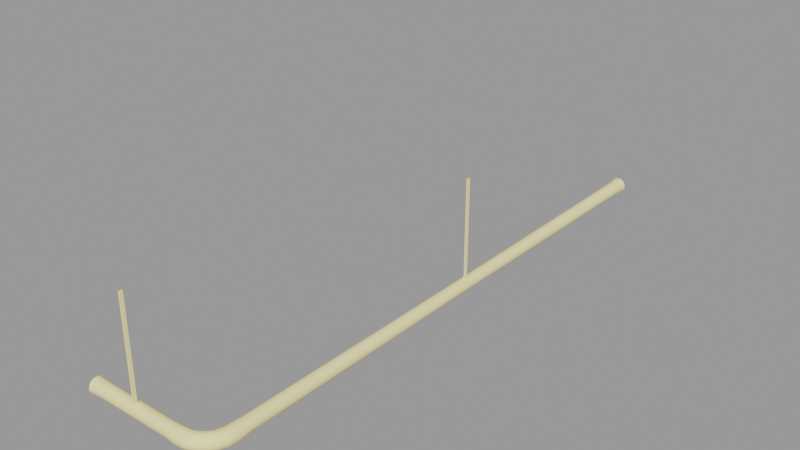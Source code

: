 # Source: ceiling_pipe02_thin.blend  (saved by Blender 2.92.15; exported with 4.5.12 LTS)
import bpy
from mathutils import Matrix  # noqa: F401  (used for matrix-valued properties, if any)

bpy.ops.wm.read_factory_settings(use_empty=True)
scene = bpy.context.scene
scene.name = 'ceiling_pipe02_thin.qc'

# ---- collections
col_ceiling_pipe02_thin = bpy.data.collections.new('ceiling_pipe02_thin'); scene.collection.children.link(col_ceiling_pipe02_thin)

# ---- materials (node trees are filled in below, after node groups)
mat_ceiling_pipe01 = bpy.data.materials.new('ceiling_pipe01')
mat_ceiling_pipe01.use_transparent_shadow = False
mat_ceiling_pipe01.diffuse_color = (0.9742, 0.8416, 0.4101, 1.0)

# ---- material node trees

# ---- meshes
me_ceiling_pipe02_thin = bpy.data.meshes.new('ceiling_pipe02_thin')
me_ceiling_pipe02_thin.from_pydata([(-0.1366, -43.9, -16.0), (0.1134, -43.9, -2e-06), (-0.1366, -43.9, -2e-06), (0.1134, -43.9, -16.0), (-3.287, -91.39, -16.59), (-4.092, -91.71, -17.32), (-4.085, -91.47, -16.59), (-2.681, -93.57, -17.32), (-4.194, -93.98, -16.59), (-4.182, -93.74, -17.33), (-2.846, -92.96, -17.78), (-4.152, -93.11, -17.78), (-3.051, -92.22, -17.78), (-4.117, -92.34, -17.78), (-3.221, -91.61, -17.32), (-2.608, -91.11, -16.59), (-2.489, -91.31, -17.32), (-2.039, -90.67, -16.59), (-1.87, -90.84, -17.32), (-1.602, -90.1, -16.59), (-1.395, -90.22, -17.32), (-1.323, -89.42, -16.59), (-2.177, -91.85, -17.78), (-1.428, -91.28, -17.78), (-1.79, -92.52, -17.78), (-1.477, -93.07, -17.32), (-0.8813, -91.83, -17.78), (-0.8541, -90.53, -17.78), (-1.094, -89.49, -17.32), (-1.236, -88.64, -16.59), (-0.9961, -88.63, -17.32), (-0.4924, -89.66, -17.78), (-0.3698, -88.61, -17.78), (0.2535, -89.86, -17.78), (0.4033, -88.57, -17.78), (0.8565, -90.03, -17.32), (1.03, -88.54, -17.33), (1.086, -90.09, -16.59), (1.27, -88.53, -16.59), (0.8565, -90.03, -15.86), (0.5635, -91.35, -16.59), (0.3571, -91.23, -15.86), (-0.1842, -90.92, -15.4), (0.2535, -89.86, -15.4), (-0.8541, -90.53, -15.4), (-0.4924, -89.66, -15.4), (0.3571, -91.23, -17.32), (-0.2709, -92.44, -16.59), (-0.4394, -92.27, -15.86), (-0.8813, -91.83, -15.4), (-1.428, -91.28, -15.4), (-0.1842, -90.92, -17.78), (-0.4394, -92.27, -17.32), (-1.358, -93.27, -16.59), (-1.477, -93.07, -15.86), (-1.79, -92.52, -15.4), (-2.177, -91.85, -15.4), (-2.619, -93.8, -16.59), (-2.681, -93.57, -15.86), (-2.846, -92.96, -15.4), (-3.051, -92.22, -15.4), (-3.221, -91.61, -15.86), (-2.489, -91.31, -15.86), (-1.87, -90.84, -15.86), (-1.395, -90.22, -15.86), (-4.092, -91.71, -15.85), (-4.117, -92.34, -15.4), (-4.152, -93.11, -15.4), (-4.182, -93.74, -15.85), (-1.094, -89.49, -15.86), (1.03, -88.54, -15.85), (0.4033, -88.57, -15.4), (-0.3698, -88.61, -15.4), (-0.9961, -88.63, -15.85), (-12.21, -92.74, -16.0), (-11.96, -92.74, -4e-06), (-11.96, -92.74, -16.0), (-12.21, -92.74, -4e-06), (-12.21, -93.24, -4e-06), (-12.21, -93.24, -16.0), (-11.96, -93.24, -4e-06), (-11.96, -93.24, -16.0), (-0.1366, -43.4, -16.0), (0.1134, -43.4, -2e-06), (0.1134, -43.4, -16.0), (-0.1366, -43.4, -2e-06), (-20.08, -92.33, -15.45), (-20.08, -91.7, -15.91), (-20.08, -92.71, -16.64), (-20.08, -91.46, -16.64), (-20.08, -91.7, -17.38), (-20.08, -92.33, -17.83), (-20.08, -93.1, -17.83), (-20.08, -93.72, -17.38), (-20.08, -93.96, -16.64), (-20.08, -93.72, -15.91), (-20.08, -93.1, -15.46), (-18.08, -92.32, -15.57), (-18.08, -91.77, -15.98), (-18.08, -91.55, -16.64), (-18.08, -91.77, -17.3), (-18.08, -92.33, -17.7), (-18.08, -93.02, -17.7), (-18.08, -93.58, -17.29), (-18.08, -93.79, -16.64), (-18.08, -93.58, -15.98), (-18.08, -93.02, -15.57), (-0.4723, 1e-06, -15.45), (0.3002, 1e-06, -15.45), (-0.08602, 1e-06, -16.64), (0.9252, 1e-06, -15.91), (1.164, 1e-06, -16.64), (0.9252, 1e-06, -17.38), (0.3002, 1e-06, -17.83), (-0.4723, 1e-06, -17.83), (-1.097, 1e-06, -17.38), (-1.336, 1e-06, -16.64), (-1.097, 1e-06, -15.91), (-0.9346, -86.62, -15.97), (-1.146, -86.62, -16.62), (-0.3814, -86.62, -15.56), (0.3023, -86.62, -15.56), (0.8554, -86.62, -15.97), (1.067, -86.62, -16.62), (0.8554, -86.62, -17.27), (0.3023, -86.62, -17.67), (-0.3814, -86.62, -17.67), (-0.9346, -86.62, -17.27), (-6.11, -92.34, -15.56), (-6.11, -91.78, -15.97), (-6.11, -91.57, -16.63), (-6.11, -91.79, -17.28), (-6.11, -92.35, -17.69), (-6.11, -93.04, -17.69), (-6.11, -93.6, -17.28), (-6.11, -93.81, -16.62), (-6.11, -93.6, -15.96), (-6.11, -93.03, -15.56), (-0.4372, -2.0, -15.58), (-0.8978, -41.9, -16.06), (-0.4022, -41.9, -15.7), (-0.9975, -2.0, -15.99), (-1.087, -41.9, -16.64), (-1.212, -2.0, -16.64), (-0.8978, -41.9, -17.23), (-0.9975, -2.0, -17.3), (-0.4022, -41.9, -17.59), (-0.4372, -2.0, -17.71), (0.2104, -41.9, -17.59), (0.2553, -2.0, -17.71), (0.706, -41.9, -17.23), (0.8156, -2.0, -17.3), (0.8953, -41.9, -16.64), (1.03, -2.0, -16.64), (0.706, -41.9, -16.06), (0.8156, -2.0, -15.99), (0.2104, -41.9, -15.7), (0.2553, -2.0, -15.58)], [], [(0, 1, 2), (0, 3, 1), (4, 5, 6), (7, 8, 9), (10, 7, 9), (10, 9, 11), (12, 10, 11), (12, 11, 13), (14, 12, 13), (14, 13, 5), (4, 14, 5), (15, 14, 4), (15, 16, 14), (17, 16, 15), (17, 18, 16), (19, 18, 17), (19, 20, 18), (21, 20, 19), (16, 12, 14), (22, 10, 12), (16, 22, 12), (18, 22, 16), (20, 23, 18), (18, 23, 22), (23, 24, 22), (22, 24, 10), (24, 7, 10), (24, 25, 7), (26, 25, 24), (23, 26, 24), (27, 26, 23), (20, 27, 23), (28, 27, 20), (21, 28, 20), (29, 28, 21), (29, 30, 28), (30, 31, 28), (30, 32, 31), (32, 33, 31), (32, 34, 33), (34, 35, 33), (34, 36, 35), (36, 37, 35), (36, 38, 37), (38, 39, 37), (35, 37, 40), (37, 41, 40), (37, 39, 41), (39, 42, 41), (39, 43, 42), (43, 44, 42), (43, 45, 44), (33, 35, 46), (35, 40, 46), (46, 40, 47), (40, 48, 47), (40, 41, 48), (41, 49, 48), (41, 42, 49), (42, 50, 49), (42, 44, 50), (31, 33, 51), (33, 46, 51), (51, 46, 52), (46, 47, 52), (52, 47, 53), (47, 54, 53), (47, 48, 54), (48, 55, 54), (48, 49, 55), (49, 56, 55), (49, 50, 56), (28, 31, 27), (31, 51, 27), (27, 51, 26), (51, 52, 26), (26, 52, 25), (52, 53, 25), (25, 53, 57), (53, 58, 57), (53, 54, 58), (54, 59, 58), (54, 55, 59), (55, 60, 59), (55, 56, 60), (56, 61, 60), (56, 62, 61), (50, 62, 56), (50, 63, 62), (44, 63, 50), (64, 19, 17), (64, 17, 63), (63, 17, 15), (63, 15, 62), (62, 15, 4), (62, 4, 61), (61, 4, 6), (61, 6, 65), (60, 61, 65), (60, 65, 66), (59, 60, 66), (59, 66, 67), (58, 59, 67), (58, 67, 68), (57, 58, 68), (57, 68, 8), (7, 57, 8), (25, 57, 7), (44, 64, 63), (45, 64, 44), (45, 69, 64), (69, 19, 64), (69, 21, 19), (38, 70, 39), (70, 43, 39), (70, 71, 43), (71, 45, 43), (71, 72, 45), (72, 69, 45), (72, 73, 69), (73, 21, 69), (73, 29, 21), (74, 75, 76), (74, 77, 75), (74, 78, 77), (74, 79, 78), (76, 80, 81), (76, 75, 80), (79, 80, 78), (79, 81, 80), (82, 83, 84), (82, 85, 83), (82, 2, 85), (82, 0, 2), (84, 1, 3), (84, 83, 1), (86, 87, 88), (87, 89, 88), (89, 90, 88), (90, 91, 88), (91, 92, 88), (92, 93, 88), (93, 94, 88), (94, 95, 88), (95, 96, 88), (96, 86, 88), (97, 87, 86), (97, 98, 87), (98, 89, 87), (98, 99, 89), (99, 90, 89), (99, 100, 90), (100, 91, 90), (100, 101, 91), (101, 92, 91), (101, 102, 92), (102, 93, 92), (102, 103, 93), (103, 94, 93), (103, 104, 94), (104, 95, 94), (104, 105, 95), (105, 96, 95), (105, 106, 96), (106, 86, 96), (106, 97, 86), (107, 108, 109), (108, 110, 109), (110, 111, 109), (111, 112, 109), (112, 113, 109), (113, 114, 109), (114, 115, 109), (115, 116, 109), (116, 117, 109), (117, 107, 109), (29, 118, 119), (29, 73, 118), (73, 120, 118), (73, 72, 120), (72, 121, 120), (72, 71, 121), (71, 122, 121), (71, 70, 122), (70, 123, 122), (70, 38, 123), (38, 124, 123), (38, 36, 124), (36, 125, 124), (36, 34, 125), (34, 126, 125), (34, 32, 126), (32, 127, 126), (32, 30, 127), (30, 119, 127), (30, 29, 119), (128, 98, 97), (128, 129, 98), (129, 99, 98), (129, 130, 99), (130, 100, 99), (130, 131, 100), (131, 101, 100), (131, 132, 101), (132, 102, 101), (132, 133, 102), (133, 103, 102), (133, 134, 103), (134, 104, 103), (134, 135, 104), (135, 105, 104), (135, 136, 105), (136, 106, 105), (136, 137, 106), (137, 97, 106), (137, 128, 97), (6, 131, 130), (6, 5, 131), (5, 132, 131), (5, 13, 132), (13, 133, 132), (13, 11, 133), (11, 134, 133), (11, 9, 134), (9, 135, 134), (9, 8, 135), (8, 136, 135), (8, 68, 136), (68, 137, 136), (68, 67, 137), (67, 128, 137), (67, 66, 128), (66, 129, 128), (66, 65, 129), (65, 130, 129), (65, 6, 130), (138, 139, 140), (138, 141, 139), (141, 142, 139), (141, 143, 142), (143, 144, 142), (143, 145, 144), (145, 146, 144), (145, 147, 146), (147, 148, 146), (147, 149, 148), (149, 150, 148), (149, 151, 150), (151, 152, 150), (151, 153, 152), (153, 154, 152), (153, 155, 154), (155, 156, 154), (155, 157, 156), (157, 140, 156), (157, 138, 140), (120, 156, 140), (120, 121, 156), (121, 154, 156), (121, 122, 154), (122, 152, 154), (122, 123, 152), (123, 150, 152), (123, 124, 150), (124, 148, 150), (124, 125, 148), (125, 146, 148), (125, 126, 146), (126, 144, 146), (126, 127, 144), (127, 142, 144), (127, 119, 142), (119, 139, 142), (119, 118, 139), (118, 140, 139), (118, 120, 140), (138, 108, 107), (138, 157, 108), (157, 110, 108), (157, 155, 110), (155, 111, 110), (155, 153, 111), (153, 112, 111), (153, 151, 112), (151, 113, 112), (151, 149, 113), (149, 114, 113), (149, 147, 114), (147, 115, 114), (147, 145, 115), (145, 116, 115), (145, 143, 116), (143, 117, 116), (143, 141, 117), (141, 107, 117), (141, 138, 107)])
me_ceiling_pipe02_thin.polygons.foreach_set('use_smooth', [True] * 296)
_k = set([(0, 2), (1, 3), (1, 84), (74, 75), (74, 77), (75, 76), (76, 80), (78, 79), (80, 81), (82, 83), (82, 85), (83, 84), (86, 87), (86, 96), (87, 89), (89, 90), (90, 91), (91, 92), (92, 93), (93, 94), (94, 95), (95, 96), (107, 108), (107, 117), (108, 110), (110, 111), (111, 112), (112, 113), (113, 114), (114, 115), (115, 116), (116, 117)])
me_ceiling_pipe02_thin.attributes.new('sharp_edge', 'BOOLEAN', 'EDGE').data.foreach_set('value', [ (min(e.vertices), max(e.vertices)) in _k for e in me_ceiling_pipe02_thin.edges])
_uv = me_ceiling_pipe02_thin.uv_layers.new(name='UVMap')
_uv.uv.foreach_set('vector', [0.5414, 0.5137, 0.5455, 0.7293, 0.5414, 0.7293, 0.5414, 0.5137, 0.5455, 0.5137, 0.5455, 0.7293, 0.5843, 1.0, 0.5985, 0.9735, 0.5952, 1.0, 0.5958, 0.8941, 0.6135, 0.8677, 0.611, 0.8941, 0.5935, 0.9206, 0.5958, 0.8941, 0.611, 0.8941, 0.5935, 0.9206, 0.611, 0.8941, 0.6079, 0.9206, 0.591, 0.947, 0.5935, 0.9206, 0.6079, 0.9206, 0.591, 0.947, 0.6079, 0.9206, 0.6039, 0.947, 0.5867, 0.9735, 0.591, 0.947, 0.6039, 0.947, 0.5867, 0.9735, 0.6039, 0.947, 0.5985, 0.9735, 0.5843, 1.0, 0.5867, 0.9735, 0.5985, 0.9735, 0.5761, 1.0, 0.5867, 0.9735, 0.5843, 1.0, 0.5761, 1.0, 0.5772, 0.9735, 0.5867, 0.9735, 0.5678, 1.0, 0.5772, 0.9735, 0.5761, 1.0, 0.5678, 1.0, 0.5678, 0.9735, 0.5772, 0.9735, 0.5596, 1.0, 0.5678, 0.9735, 0.5678, 1.0, 0.5596, 1.0, 0.5584, 0.9735, 0.5678, 0.9735, 0.5514, 1.0, 0.5584, 0.9735, 0.5596, 1.0, 0.5772, 0.9735, 0.591, 0.947, 0.5867, 0.9735, 0.5796, 0.947, 0.5935, 0.9206, 0.591, 0.947, 0.5772, 0.9735, 0.5796, 0.947, 0.591, 0.947, 0.5678, 0.9735, 0.5796, 0.947, 0.5772, 0.9735, 0.5584, 0.9735, 0.5678, 0.947, 0.5678, 0.9735, 0.5678, 0.9735, 0.5678, 0.947, 0.5796, 0.947, 0.5678, 0.947, 0.5813, 0.9206, 0.5796, 0.947, 0.5796, 0.947, 0.5813, 0.9206, 0.5935, 0.9206, 0.5813, 0.9206, 0.5958, 0.8941, 0.5935, 0.9206, 0.5813, 0.9206, 0.5827, 0.8941, 0.5958, 0.8941, 0.5679, 0.9206, 0.5827, 0.8941, 0.5813, 0.9206, 0.5678, 0.947, 0.5679, 0.9206, 0.5813, 0.9206, 0.5561, 0.947, 0.5679, 0.9206, 0.5678, 0.947, 0.5584, 0.9735, 0.5561, 0.947, 0.5678, 0.947, 0.549, 0.9735, 0.5561, 0.947, 0.5584, 0.9735, 0.5514, 1.0, 0.549, 0.9735, 0.5584, 0.9735, 0.5405, 1.0, 0.549, 0.9735, 0.5514, 1.0, 0.5405, 1.0, 0.5373, 0.9735, 0.549, 0.9735, 0.5373, 0.9735, 0.5447, 0.947, 0.549, 0.9735, 0.5373, 0.9735, 0.5319, 0.947, 0.5447, 0.947, 0.5319, 0.947, 0.5422, 0.9206, 0.5447, 0.947, 0.5319, 0.947, 0.5279, 0.9206, 0.5422, 0.9206, 0.5279, 0.9206, 0.5399, 0.8941, 0.5422, 0.9206, 0.5279, 0.9206, 0.5248, 0.8941, 0.5399, 0.8941, 0.5248, 0.8941, 0.5375, 0.8677, 0.5399, 0.8941, 0.5248, 0.8941, 0.5223, 0.8677, 0.5375, 0.8677, 0.5223, 0.8677, 0.5399, 0.8412, 0.5375, 0.8677, 0.5399, 0.8941, 0.5375, 0.8677, 0.5527, 0.8677, 0.5375, 0.8677, 0.5531, 0.8412, 0.5527, 0.8677, 0.5375, 0.8677, 0.5399, 0.8412, 0.5531, 0.8412, 0.5399, 0.8412, 0.5545, 0.8148, 0.5531, 0.8412, 0.5399, 0.8412, 0.5422, 0.8148, 0.5545, 0.8148, 0.5422, 0.8148, 0.5561, 0.7883, 0.5545, 0.8148, 0.5422, 0.8148, 0.5447, 0.7883, 0.5561, 0.7883, 0.5422, 0.9206, 0.5399, 0.8941, 0.5531, 0.8941, 0.5399, 0.8941, 0.5527, 0.8677, 0.5531, 0.8941, 0.5531, 0.8941, 0.5527, 0.8677, 0.5679, 0.8677, 0.5527, 0.8677, 0.5679, 0.8412, 0.5679, 0.8677, 0.5527, 0.8677, 0.5531, 0.8412, 0.5679, 0.8412, 0.5531, 0.8412, 0.5679, 0.8148, 0.5679, 0.8412, 0.5531, 0.8412, 0.5545, 0.8148, 0.5679, 0.8148, 0.5545, 0.8148, 0.5678, 0.7883, 0.5679, 0.8148, 0.5545, 0.8148, 0.5561, 0.7883, 0.5678, 0.7883, 0.5447, 0.947, 0.5422, 0.9206, 0.5545, 0.9206, 0.5422, 0.9206, 0.5531, 0.8941, 0.5545, 0.9206, 0.5545, 0.9206, 0.5531, 0.8941, 0.5679, 0.8941, 0.5531, 0.8941, 0.5679, 0.8677, 0.5679, 0.8941, 0.5679, 0.8941, 0.5679, 0.8677, 0.583, 0.8677, 0.5679, 0.8677, 0.5827, 0.8412, 0.583, 0.8677, 0.5679, 0.8677, 0.5679, 0.8412, 0.5827, 0.8412, 0.5679, 0.8412, 0.5813, 0.8148, 0.5827, 0.8412, 0.5679, 0.8412, 0.5679, 0.8148, 0.5813, 0.8148, 0.5679, 0.8148, 0.5796, 0.7883, 0.5813, 0.8148, 0.5679, 0.8148, 0.5678, 0.7883, 0.5796, 0.7883, 0.549, 0.9735, 0.5447, 0.947, 0.5561, 0.947, 0.5447, 0.947, 0.5545, 0.9206, 0.5561, 0.947, 0.5561, 0.947, 0.5545, 0.9206, 0.5679, 0.9206, 0.5545, 0.9206, 0.5679, 0.8941, 0.5679, 0.9206, 0.5679, 0.9206, 0.5679, 0.8941, 0.5827, 0.8941, 0.5679, 0.8941, 0.583, 0.8677, 0.5827, 0.8941, 0.5827, 0.8941, 0.583, 0.8677, 0.5982, 0.8677, 0.583, 0.8677, 0.5958, 0.8412, 0.5982, 0.8677, 0.583, 0.8677, 0.5827, 0.8412, 0.5958, 0.8412, 0.5827, 0.8412, 0.5935, 0.8148, 0.5958, 0.8412, 0.5827, 0.8412, 0.5813, 0.8148, 0.5935, 0.8148, 0.5813, 0.8148, 0.591, 0.7883, 0.5935, 0.8148, 0.5813, 0.8148, 0.5796, 0.7883, 0.591, 0.7883, 0.5796, 0.7883, 0.5866, 0.7619, 0.591, 0.7883, 0.5796, 0.7883, 0.5772, 0.7619, 0.5866, 0.7619, 0.5678, 0.7883, 0.5772, 0.7619, 0.5796, 0.7883, 0.5678, 0.7883, 0.5678, 0.7619, 0.5772, 0.7619, 0.5561, 0.7883, 0.5678, 0.7619, 0.5678, 0.7883, 0.5584, 0.7619, 0.5596, 0.7354, 0.5678, 0.7354, 0.5584, 0.7619, 0.5678, 0.7354, 0.5678, 0.7619, 0.5678, 0.7619, 0.5678, 0.7354, 0.5761, 0.7354, 0.5678, 0.7619, 0.5761, 0.7354, 0.5772, 0.7619, 0.5772, 0.7619, 0.5761, 0.7354, 0.5843, 0.7354, 0.5772, 0.7619, 0.5843, 0.7354, 0.5866, 0.7619, 0.5866, 0.7619, 0.5843, 0.7354, 0.5952, 0.7354, 0.5866, 0.7619, 0.5952, 0.7354, 0.5985, 0.7619, 0.591, 0.7883, 0.5866, 0.7619, 0.5985, 0.7619, 0.591, 0.7883, 0.5985, 0.7619, 0.6039, 0.7883, 0.5935, 0.8148, 0.591, 0.7883, 0.6039, 0.7883, 0.5935, 0.8148, 0.6039, 0.7883, 0.6079, 0.8148, 0.5958, 0.8412, 0.5935, 0.8148, 0.6079, 0.8148, 0.5958, 0.8412, 0.6079, 0.8148, 0.611, 0.8412, 0.5982, 0.8677, 0.5958, 0.8412, 0.611, 0.8412, 0.5982, 0.8677, 0.611, 0.8412, 0.6135, 0.8677, 0.5958, 0.8941, 0.5982, 0.8677, 0.6135, 0.8677, 0.5827, 0.8941, 0.5982, 0.8677, 0.5958, 0.8941, 0.5561, 0.7883, 0.5584, 0.7619, 0.5678, 0.7619, 0.5447, 0.7883, 0.5584, 0.7619, 0.5561, 0.7883, 0.5447, 0.7883, 0.549, 0.7619, 0.5584, 0.7619, 0.549, 0.7619, 0.5596, 0.7354, 0.5584, 0.7619, 0.549, 0.7619, 0.5514, 0.7354, 0.5596, 0.7354, 0.5223, 0.8677, 0.5248, 0.8412, 0.5399, 0.8412, 0.5248, 0.8412, 0.5422, 0.8148, 0.5399, 0.8412, 0.5248, 0.8412, 0.5279, 0.8148, 0.5422, 0.8148, 0.5279, 0.8148, 0.5447, 0.7883, 0.5422, 0.8148, 0.5279, 0.8148, 0.5319, 0.7883, 0.5447, 0.7883, 0.5319, 0.7883, 0.549, 0.7619, 0.5447, 0.7883, 0.5319, 0.7883, 0.5373, 0.7619, 0.549, 0.7619, 0.5373, 0.7619, 0.5514, 0.7354, 0.549, 0.7619, 0.5373, 0.7619, 0.5406, 0.7354, 0.5514, 0.7354, 0.5414, 0.5137, 0.5455, 0.7293, 0.5455, 0.5137, 0.5414, 0.5137, 0.5414, 0.7293, 0.5455, 0.7293, 0.5414, 0.5137, 0.5414, 0.7293, 0.5414, 0.7293, 0.5414, 0.5137, 0.5414, 0.5137, 0.5414, 0.7293, 0.5455, 0.5137, 0.5455, 0.7293, 0.5455, 0.5137, 0.5455, 0.5137, 0.5455, 0.7293, 0.5455, 0.7293, 0.5414, 0.5137, 0.5455, 0.7293, 0.5414, 0.7293, 0.5414, 0.5137, 0.5455, 0.5137, 0.5455, 0.7293, 0.5414, 0.5137, 0.5455, 0.7293, 0.5455, 0.5137, 0.5414, 0.5137, 0.5414, 0.7293, 0.5455, 0.7293, 0.5414, 0.5137, 0.5414, 0.7293, 0.5414, 0.7293, 0.5414, 0.5137, 0.5414, 0.5137, 0.5414, 0.7293, 0.5455, 0.5137, 0.5455, 0.7293, 0.5455, 0.5137, 0.5455, 0.5137, 0.5455, 0.7293, 0.5455, 0.7293, 0.5547, 0.1984, 0.5547, 0.2133, 0.5547, 0.273, 0.5547, 0.2133, 0.5547, 0.2282, 0.5547, 0.273, 0.5547, 0.2282, 0.5547, 0.2431, 0.5547, 0.273, 0.5547, 0.2431, 0.5547, 0.2581, 0.5547, 0.273, 0.5547, 0.2581, 0.5547, 0.273, 0.5547, 0.273, 0.5547, 0.273, 0.5547, 0.2879, 0.5547, 0.273, 0.5547, 0.2879, 0.5547, 0.3028, 0.5547, 0.273, 0.5547, 0.3028, 0.5547, 0.3177, 0.5547, 0.273, 0.5547, 0.3177, 0.5547, 0.3326, 0.5547, 0.273, 0.5547, 0.3326, 0.5547, 0.3475, 0.5547, 0.273, 0.5812, 0.1984, 0.5547, 0.2133, 0.5547, 0.1984, 0.5812, 0.1984, 0.5812, 0.2133, 0.5547, 0.2133, 0.5812, 0.2133, 0.5547, 0.2282, 0.5547, 0.2133, 0.5812, 0.2133, 0.5812, 0.2282, 0.5547, 0.2282, 0.5812, 0.2282, 0.5547, 0.2431, 0.5547, 0.2282, 0.5812, 0.2282, 0.5812, 0.2431, 0.5547, 0.2431, 0.5812, 0.2431, 0.5547, 0.2581, 0.5547, 0.2431, 0.5812, 0.2431, 0.5812, 0.2581, 0.5547, 0.2581, 0.5812, 0.2581, 0.5547, 0.273, 0.5547, 0.2581, 0.5812, 0.2581, 0.5812, 0.273, 0.5547, 0.273, 0.5812, 0.273, 0.5547, 0.2879, 0.5547, 0.273, 0.5812, 0.273, 0.5812, 0.2879, 0.5547, 0.2879, 0.5812, 0.2879, 0.5547, 0.3028, 0.5547, 0.2879, 0.5812, 0.2879, 0.5812, 0.3028, 0.5547, 0.3028, 0.5812, 0.3028, 0.5547, 0.3177, 0.5547, 0.3028, 0.5812, 0.3028, 0.5812, 0.3177, 0.5547, 0.3177, 0.5812, 0.3177, 0.5547, 0.3326, 0.5547, 0.3177, 0.5812, 0.3177, 0.5812, 0.3326, 0.5547, 0.3326, 0.5812, 0.3326, 0.5547, 0.3475, 0.5547, 0.3326, 0.5812, 0.3326, 0.5812, 0.3475, 0.5547, 0.3475, 0.5544, 0.1986, 0.5544, 0.2135, 0.5544, 0.273, 0.5544, 0.2135, 0.5544, 0.2284, 0.5544, 0.273, 0.5544, 0.2284, 0.5544, 0.2433, 0.5544, 0.273, 0.5544, 0.2433, 0.5544, 0.2581, 0.5544, 0.273, 0.5544, 0.2581, 0.5544, 0.273, 0.5544, 0.273, 0.5544, 0.273, 0.5544, 0.2879, 0.5544, 0.273, 0.5544, 0.2879, 0.5544, 0.3028, 0.5544, 0.273, 0.5544, 0.3028, 0.5544, 0.3177, 0.5544, 0.273, 0.5544, 0.3177, 0.5544, 0.3326, 0.5544, 0.273, 0.5544, 0.3326, 0.5544, 0.3474, 0.5544, 0.273, 0.5361, 0.7354, 0.5001, 0.7619, 0.5001, 0.7354, 0.5361, 0.7354, 0.5332, 0.7639, 0.5001, 0.7619, 0.5332, 0.7639, 0.5001, 0.7883, 0.5001, 0.7619, 0.5332, 0.7639, 0.5284, 0.7909, 0.5001, 0.7883, 0.5284, 0.7909, 0.5001, 0.8148, 0.5001, 0.7883, 0.5284, 0.7909, 0.5248, 0.8163, 0.5001, 0.8148, 0.5248, 0.8163, 0.5001, 0.8412, 0.5001, 0.8148, 0.5248, 0.8163, 0.522, 0.8418, 0.5001, 0.8412, 0.522, 0.8418, 0.5001, 0.8677, 0.5001, 0.8412, 0.522, 0.8418, 0.5198, 0.8672, 0.5001, 0.8677, 0.5198, 0.8672, 0.5001, 0.8941, 0.5001, 0.8677, 0.5198, 0.8672, 0.522, 0.8926, 0.5001, 0.8941, 0.522, 0.8926, 0.5001, 0.9206, 0.5001, 0.8941, 0.522, 0.8926, 0.5248, 0.9181, 0.5001, 0.9206, 0.5248, 0.9181, 0.5001, 0.947, 0.5001, 0.9206, 0.5248, 0.9181, 0.5284, 0.945, 0.5001, 0.947, 0.5284, 0.945, 0.5001, 0.9735, 0.5001, 0.947, 0.5284, 0.945, 0.5331, 0.9735, 0.5001, 0.9735, 0.5331, 0.9735, 0.5, 1.0, 0.5001, 0.9735, 0.5331, 0.9735, 0.536, 1.0, 0.5, 1.0, 1.0, 1.0, 0.9777, 0.4988, 1.0, 0.4988, 1.0, 1.0, 0.9777, 1.0, 0.9777, 0.4988, 0.9777, 1.0, 0.9553, 0.4988, 0.9777, 0.4988, 0.9777, 1.0, 0.9553, 1.0, 0.9553, 0.4988, 0.9553, 1.0, 0.933, 0.4988, 0.9553, 0.4988, 0.9553, 1.0, 0.933, 1.0, 0.933, 0.4988, 0.933, 1.0, 0.9107, 0.4988, 0.933, 0.4988, 0.933, 1.0, 0.9107, 1.0, 0.9107, 0.4988, 0.9107, 1.0, 0.8884, 0.4988, 0.9107, 0.4988, 0.9107, 1.0, 0.8884, 1.0, 0.8884, 0.4988, 0.8884, 1.0, 0.866, 0.4988, 0.8884, 0.4988, 0.8884, 1.0, 0.866, 1.0, 0.866, 0.4988, 0.866, 1.0, 0.8437, 0.4988, 0.866, 0.4988, 0.866, 1.0, 0.8437, 1.0, 0.8437, 0.4988, 0.8437, 1.0, 0.8214, 0.4988, 0.8437, 0.4988, 0.8437, 1.0, 0.8214, 1.0, 0.8214, 0.4988, 0.8214, 1.0, 0.7991, 0.4988, 0.8214, 0.4988, 0.8214, 1.0, 0.7991, 1.0, 0.7991, 0.4988, 0.7991, 1.0, 0.7767, 0.4988, 0.7991, 0.4988, 0.7991, 1.0, 0.7767, 1.0, 0.7767, 0.4988, 0.5997, 1.0, 0.6357, 0.9735, 0.6358, 1.0, 0.5997, 1.0, 0.6027, 0.9735, 0.6357, 0.9735, 0.6027, 0.9735, 0.6357, 0.947, 0.6357, 0.9735, 0.6027, 0.9735, 0.6074, 0.945, 0.6357, 0.947, 0.6074, 0.945, 0.6357, 0.9206, 0.6357, 0.947, 0.6074, 0.945, 0.611, 0.9181, 0.6357, 0.9206, 0.611, 0.9181, 0.6357, 0.8941, 0.6357, 0.9206, 0.611, 0.9181, 0.6138, 0.8926, 0.6357, 0.8941, 0.6138, 0.8926, 0.6357, 0.8677, 0.6357, 0.8941, 0.6138, 0.8926, 0.616, 0.8672, 0.6357, 0.8677, 0.616, 0.8672, 0.6357, 0.8412, 0.6357, 0.8677, 0.616, 0.8672, 0.6138, 0.8418, 0.6357, 0.8412, 0.6138, 0.8418, 0.6357, 0.8148, 0.6357, 0.8412, 0.6138, 0.8418, 0.611, 0.8163, 0.6357, 0.8148, 0.611, 0.8163, 0.6357, 0.7883, 0.6357, 0.8148, 0.611, 0.8163, 0.6074, 0.7909, 0.6357, 0.7883, 0.6074, 0.7909, 0.6357, 0.7619, 0.6357, 0.7883, 0.6074, 0.7909, 0.6026, 0.7639, 0.6357, 0.7619, 0.6026, 0.7639, 0.6357, 0.7354, 0.6357, 0.7619, 0.6026, 0.7639, 0.5997, 0.7354, 0.6357, 0.7354, 0.0, -0.000314, 0.02451, 1.0, 0.0, 1.0, 0.0, -0.000314, 0.02451, -0.000314, 0.02451, 1.0, 0.02451, -0.000314, 0.04902, 1.0, 0.02451, 1.0, 0.02451, -0.000314, 0.04902, -0.000314, 0.04902, 1.0, 0.04902, -0.000314, 0.07354, 1.0, 0.04902, 1.0, 0.04902, -0.000314, 0.07354, -0.000314, 0.07354, 1.0, 0.07354, -0.000314, 0.09805, 1.0, 0.07354, 1.0, 0.07354, -0.000314, 0.09805, -0.000314, 0.09805, 1.0, 0.09805, -0.000314, 0.1226, 1.0, 0.09805, 1.0, 0.09805, -0.000314, 0.1226, -0.000314, 0.1226, 1.0, 0.1226, -0.000314, 0.1471, 1.0, 0.1226, 1.0, 0.1226, -0.000314, 0.1471, -0.000314, 0.1471, 1.0, 0.1471, -0.000314, 0.1716, 1.0, 0.1471, 1.0, 0.1471, -0.000314, 0.1716, -0.000314, 0.1716, 1.0, 0.1716, -0.000314, 0.1961, 1.0, 0.1716, 1.0, 0.1716, -0.000314, 0.1961, -0.000314, 0.1961, 1.0, 0.1961, -0.000314, 0.2206, 1.0, 0.1961, 1.0, 0.1961, -0.000314, 0.2206, -0.000314, 0.2206, 1.0, 0.2206, -0.000314, 0.2451, 1.0, 0.2206, 1.0, 0.2206, -0.000314, 0.2451, -0.000314, 0.2451, 1.0, 0.2439, -0.000314, 0.2195, 1.0, 0.2439, 1.0, 0.2439, -0.000314, 0.2195, -0.000314, 0.2195, 1.0, 0.2195, -0.000314, 0.1951, 1.0, 0.2195, 1.0, 0.2195, -0.000314, 0.1951, -0.000314, 0.1951, 1.0, 0.1951, -0.000314, 0.1707, 1.0, 0.1951, 1.0, 0.1951, -0.000314, 0.1707, -0.000314, 0.1707, 1.0, 0.1707, -0.000314, 0.1463, 1.0, 0.1707, 1.0, 0.1707, -0.000314, 0.1463, -0.000314, 0.1463, 1.0, 0.1463, -0.000314, 0.1219, 1.0, 0.1463, 1.0, 0.1463, -0.000314, 0.1219, -0.000314, 0.1219, 1.0, 0.1219, -0.000314, 0.09755, 1.0, 0.1219, 1.0, 0.1219, -0.000314, 0.09755, -0.000314, 0.09755, 1.0, 0.09755, -0.000314, 0.07316, 1.0, 0.09755, 1.0, 0.09755, -0.000314, 0.07316, -0.000314, 0.07316, 1.0, 0.07316, -0.000314, 0.04878, 1.0, 0.07316, 1.0, 0.07316, -0.000314, 0.04878, -0.000314, 0.04878, 1.0, 0.04878, -0.000314, 0.02439, 1.0, 0.04878, 1.0, 0.04878, -0.000314, 0.02439, -0.000314, 0.02439, 1.0, 0.02439, -0.000314, 0.0, 1.0, 0.02439, 1.0, 0.02439, -0.000314, 0.0, -0.000314, 0.0, 1.0, 0.5812, 0.1986, 0.5544, 0.2135, 0.5544, 0.1986, 0.5812, 0.1986, 0.5812, 0.2135, 0.5544, 0.2135, 0.5812, 0.2135, 0.5544, 0.2284, 0.5544, 0.2135, 0.5812, 0.2135, 0.5812, 0.2284, 0.5544, 0.2284, 0.5812, 0.2284, 0.5544, 0.2433, 0.5544, 0.2284, 0.5812, 0.2284, 0.5812, 0.2433, 0.5544, 0.2433, 0.5812, 0.2433, 0.5544, 0.2581, 0.5544, 0.2433, 0.5812, 0.2433, 0.5812, 0.2581, 0.5544, 0.2581, 0.5812, 0.2581, 0.5544, 0.273, 0.5544, 0.2581, 0.5812, 0.2581, 0.5812, 0.273, 0.5544, 0.273, 0.5812, 0.273, 0.5544, 0.2879, 0.5544, 0.273, 0.5812, 0.273, 0.5812, 0.2879, 0.5544, 0.2879, 0.5812, 0.2879, 0.5544, 0.3028, 0.5544, 0.2879, 0.5812, 0.2879, 0.5812, 0.3028, 0.5544, 0.3028, 0.5812, 0.3028, 0.5544, 0.3177, 0.5544, 0.3028, 0.5812, 0.3028, 0.5812, 0.3177, 0.5544, 0.3177, 0.5812, 0.3177, 0.5544, 0.3326, 0.5544, 0.3177, 0.5812, 0.3177, 0.5812, 0.3326, 0.5544, 0.3326, 0.5812, 0.3326, 0.5544, 0.3474, 0.5544, 0.3326, 0.5812, 0.3326, 0.5812, 0.3474, 0.5544, 0.3474])
me_ceiling_pipe02_thin.materials.append(mat_ceiling_pipe01)
me_ceiling_pipe02_thin.use_remesh_fix_poles = True
me_ceiling_pipe02_thin.use_remesh_preserve_attributes = False
me_ceiling_pipe02_thin.use_mirror_vertex_groups = False
me_ceiling_pipe02_thin.update()
me_ceiling_pipe02_thin.normals_split_custom_set([tuple(v) for v in zip(*[iter([0.0, -1.0, 0.0, 0.0, -1.0, 0.0, 0.0, -1.0, 0.0, 0.0, -1.0, 0.0, 0.0, -1.0, 0.0, 0.0, -1.0, 0.0, -0.2473, 0.9689, -7.956e-05, -0.06547, 0.8073, -0.5865, -0.07879, 0.9969, -0.0006961, 0.2036, -0.7825, -0.5885, 0.0145, -0.9999, 0.000469, 0.01068, -0.8089, -0.5879, 0.07773, -0.2986, -0.9512, 0.2036, -0.7825, -0.5885, 0.01068, -0.8089, -0.5879, 0.07773, -0.2986, -0.9512, 0.01068, -0.8089, -0.5879, -0.009834, -0.3088, -0.9511, -0.07675, 0.2988, -0.9512, 0.07773, -0.2986, -0.9512, -0.009834, -0.3088, -0.9511, -0.07675, 0.2988, -0.9512, -0.009834, -0.3088, -0.9511, -0.03927, 0.3089, -0.9503, -0.2006, 0.7832, -0.5885, -0.07675, 0.2988, -0.9512, -0.03927, 0.3089, -0.9503, -0.2006, 0.7832, -0.5885, -0.03927, 0.3089, -0.9503, -0.06547, 0.8073, -0.5865, -0.2473, 0.9689, -7.956e-05, -0.2006, 0.7832, -0.5885, -0.06547, 0.8073, -0.5865, -0.4992, 0.8665, 0.0002219, -0.2006, 0.7832, -0.5885, -0.2473, 0.9689, -7.956e-05, -0.4992, 0.8665, 0.0002219, -0.4036, 0.7007, -0.5883, -0.2006, 0.7832, -0.5885, -0.7071, 0.7071, -3.92e-08, -0.4036, 0.7007, -0.5883, -0.4992, 0.8665, 0.0002219, -0.7071, 0.7071, -3.92e-08, -0.5719, 0.5719, -0.5881, -0.4036, 0.7007, -0.5883, -0.8667, 0.4988, 0.0001358, -0.5719, 0.5719, -0.5881, -0.7071, 0.7071, -3.92e-08, -0.8667, 0.4988, 0.0001358, -0.7007, 0.4037, -0.5883, -0.5719, 0.5719, -0.5881, -0.9686, 0.2488, -8.809e-05, -0.7007, 0.4037, -0.5883, -0.8667, 0.4988, 0.0001358, -0.4036, 0.7007, -0.5883, -0.07675, 0.2988, -0.9512, -0.2006, 0.7832, -0.5885, -0.1542, 0.2674, -0.9512, 0.07773, -0.2986, -0.9512, -0.07675, 0.2988, -0.9512, -0.4036, 0.7007, -0.5883, -0.1542, 0.2674, -0.9512, -0.07675, 0.2988, -0.9512, -0.5719, 0.5719, -0.5881, -0.1542, 0.2674, -0.9512, -0.4036, 0.7007, -0.5883, -0.7007, 0.4037, -0.5883, -0.2184, 0.2184, -0.9511, -0.5719, 0.5719, -0.5881, -0.5719, 0.5719, -0.5881, -0.2184, 0.2184, -0.9511, -0.1542, 0.2674, -0.9512, -0.2184, 0.2184, -0.9511, 0.1544, -0.2674, -0.9511, -0.1542, 0.2674, -0.9512, -0.1542, 0.2674, -0.9512, 0.1544, -0.2674, -0.9511, 0.07773, -0.2986, -0.9512, 0.1544, -0.2674, -0.9511, 0.2036, -0.7825, -0.5885, 0.07773, -0.2986, -0.9512, 0.1544, -0.2674, -0.9511, 0.4046, -0.7003, -0.5881, 0.2036, -0.7825, -0.5885, 0.2183, -0.2183, -0.9511, 0.4046, -0.7003, -0.5881, 0.1544, -0.2674, -0.9511, -0.2184, 0.2184, -0.9511, 0.2183, -0.2183, -0.9511, 0.1544, -0.2674, -0.9511, -0.2674, 0.1542, -0.9512, 0.2183, -0.2183, -0.9511, -0.2184, 0.2184, -0.9511, -0.7007, 0.4037, -0.5883, -0.2674, 0.1542, -0.9512, -0.2184, 0.2184, -0.9511, -0.783, 0.2014, -0.5885, -0.2674, 0.1542, -0.9512, -0.7007, 0.4037, -0.5883, -0.9686, 0.2488, -8.809e-05, -0.783, 0.2014, -0.5885, -0.7007, 0.4037, -0.5883, -0.9969, 0.07819, -5.93e-05, -0.783, 0.2014, -0.5885, -0.9686, 0.2488, -8.809e-05, -0.9969, 0.07819, -5.93e-05, -0.8075, 0.0665, -0.5861, -0.783, 0.2014, -0.5885, -0.8075, 0.0665, -0.5861, -0.2987, 0.07699, -0.9512, -0.783, 0.2014, -0.5885, -0.8075, 0.0665, -0.5861, -0.3094, 0.04299, -0.95, -0.2987, 0.07699, -0.9512, -0.3094, 0.04299, -0.95, 0.2986, -0.07795, -0.9512, -0.2987, 0.07699, -0.9512, -0.3094, 0.04299, -0.95, 0.308, 0.01648, -0.9512, 0.2986, -0.07795, -0.9512, 0.308, 0.01648, -0.9512, 0.7824, -0.2038, -0.5884, 0.2986, -0.07795, -0.9512, 0.308, 0.01648, -0.9512, 0.8085, -0.002094, -0.5885, 0.7824, -0.2038, -0.5884, 0.8085, -0.002094, -0.5885, 0.9678, -0.2518, 0.0002055, 0.7824, -0.2038, -0.5884, 0.8085, -0.002094, -0.5885, 1.0, -0.005835, -4.727e-05, 0.9678, -0.2518, 0.0002055, 1.0, -0.005835, -4.727e-05, 0.7824, -0.204, 0.5884, 0.9678, -0.2518, 0.0002055, 0.7824, -0.2038, -0.5884, 0.9678, -0.2518, 0.0002055, 0.8659, -0.5002, -2.305e-06, 0.9678, -0.2518, 0.0002055, 0.7003, -0.4045, 0.5881, 0.8659, -0.5002, -2.305e-06, 0.9678, -0.2518, 0.0002055, 0.7824, -0.204, 0.5884, 0.7003, -0.4045, 0.5881, 0.7824, -0.204, 0.5884, 0.2674, -0.1544, 0.9511, 0.7003, -0.4045, 0.5881, 0.7824, -0.204, 0.5884, 0.2986, -0.07795, 0.9512, 0.2674, -0.1544, 0.9511, 0.2986, -0.07795, 0.9512, -0.2674, 0.1542, 0.9512, 0.2674, -0.1544, 0.9511, 0.2986, -0.07795, 0.9512, -0.2988, 0.077, 0.9512, -0.2674, 0.1542, 0.9512, 0.2986, -0.07795, -0.9512, 0.7824, -0.2038, -0.5884, 0.7003, -0.4045, -0.5881, 0.7824, -0.2038, -0.5884, 0.8659, -0.5002, -2.305e-06, 0.7003, -0.4045, -0.5881, 0.7003, -0.4045, -0.5881, 0.8659, -0.5002, -2.305e-06, 0.7071, -0.7071, 3.822e-06, 0.8659, -0.5002, -2.305e-06, 0.5719, -0.5719, 0.5881, 0.7071, -0.7071, 3.822e-06, 0.8659, -0.5002, -2.305e-06, 0.7003, -0.4045, 0.5881, 0.5719, -0.5719, 0.5881, 0.7003, -0.4045, 0.5881, 0.2183, -0.2183, 0.9511, 0.5719, -0.5719, 0.5881, 0.7003, -0.4045, 0.5881, 0.2674, -0.1544, 0.9511, 0.2183, -0.2183, 0.9511, 0.2674, -0.1544, 0.9511, -0.2184, 0.2184, 0.9511, 0.2183, -0.2183, 0.9511, 0.2674, -0.1544, 0.9511, -0.2674, 0.1542, 0.9512, -0.2184, 0.2184, 0.9511, -0.2987, 0.07699, -0.9512, 0.2986, -0.07795, -0.9512, 0.2674, -0.1544, -0.9511, 0.2986, -0.07795, -0.9512, 0.7003, -0.4045, -0.5881, 0.2674, -0.1544, -0.9511, 0.2674, -0.1544, -0.9511, 0.7003, -0.4045, -0.5881, 0.5719, -0.5719, -0.5881, 0.7003, -0.4045, -0.5881, 0.7071, -0.7071, 3.822e-06, 0.5719, -0.5719, -0.5881, 0.5719, -0.5719, -0.5881, 0.7071, -0.7071, 3.822e-06, 0.5002, -0.8659, 6.586e-06, 0.7071, -0.7071, 3.822e-06, 0.4046, -0.7003, 0.5881, 0.5002, -0.8659, 6.586e-06, 0.7071, -0.7071, 3.822e-06, 0.5719, -0.5719, 0.5881, 0.4046, -0.7003, 0.5881, 0.5719, -0.5719, 0.5881, 0.1544, -0.2673, 0.9511, 0.4046, -0.7003, 0.5881, 0.5719, -0.5719, 0.5881, 0.2183, -0.2183, 0.9511, 0.1544, -0.2673, 0.9511, 0.2183, -0.2183, 0.9511, -0.1542, 0.2674, 0.9512, 0.1544, -0.2673, 0.9511, 0.2183, -0.2183, 0.9511, -0.2184, 0.2184, 0.9511, -0.1542, 0.2674, 0.9512, -0.783, 0.2014, -0.5885, -0.2987, 0.07699, -0.9512, -0.2674, 0.1542, -0.9512, -0.2987, 0.07699, -0.9512, 0.2674, -0.1544, -0.9511, -0.2674, 0.1542, -0.9512, -0.2674, 0.1542, -0.9512, 0.2674, -0.1544, -0.9511, 0.2183, -0.2183, -0.9511, 0.2674, -0.1544, -0.9511, 0.5719, -0.5719, -0.5881, 0.2183, -0.2183, -0.9511, 0.2183, -0.2183, -0.9511, 0.5719, -0.5719, -0.5881, 0.4046, -0.7003, -0.5881, 0.5719, -0.5719, -0.5881, 0.5002, -0.8659, 6.586e-06, 0.4046, -0.7003, -0.5881, 0.4046, -0.7003, -0.5881, 0.5002, -0.8659, 6.586e-06, 0.2522, -0.9677, 0.0001022, 0.5002, -0.8659, 6.586e-06, 0.2036, -0.7825, 0.5885, 0.2522, -0.9677, 0.0001022, 0.5002, -0.8659, 6.586e-06, 0.4046, -0.7003, 0.5881, 0.2036, -0.7825, 0.5885, 0.4046, -0.7003, 0.5881, 0.07773, -0.2986, 0.9512, 0.2036, -0.7825, 0.5885, 0.4046, -0.7003, 0.5881, 0.1544, -0.2673, 0.9511, 0.07773, -0.2986, 0.9512, 0.1544, -0.2673, 0.9511, -0.07675, 0.2988, 0.9512, 0.07773, -0.2986, 0.9512, 0.1544, -0.2673, 0.9511, -0.1542, 0.2674, 0.9512, -0.07675, 0.2988, 0.9512, -0.1542, 0.2674, 0.9512, -0.2006, 0.7832, 0.5885, -0.07675, 0.2988, 0.9512, -0.1542, 0.2674, 0.9512, -0.4036, 0.7007, 0.5883, -0.2006, 0.7832, 0.5885, -0.2184, 0.2184, 0.9511, -0.4036, 0.7007, 0.5883, -0.1542, 0.2674, 0.9512, -0.2184, 0.2184, 0.9511, -0.5719, 0.5719, 0.5881, -0.4036, 0.7007, 0.5883, -0.2674, 0.1542, 0.9512, -0.5719, 0.5719, 0.5881, -0.2184, 0.2184, 0.9511, -0.7006, 0.4038, 0.5883, -0.8667, 0.4988, 0.0001358, -0.7071, 0.7071, -3.92e-08, -0.7006, 0.4038, 0.5883, -0.7071, 0.7071, -3.92e-08, -0.5719, 0.5719, 0.5881, -0.5719, 0.5719, 0.5881, -0.7071, 0.7071, -3.92e-08, -0.4992, 0.8665, 0.0002219, -0.5719, 0.5719, 0.5881, -0.4992, 0.8665, 0.0002219, -0.4036, 0.7007, 0.5883, -0.4036, 0.7007, 0.5883, -0.4992, 0.8665, 0.0002219, -0.2473, 0.9689, -7.956e-05, -0.4036, 0.7007, 0.5883, -0.2473, 0.9689, -7.956e-05, -0.2006, 0.7832, 0.5885, -0.2006, 0.7832, 0.5885, -0.2473, 0.9689, -7.956e-05, -0.07879, 0.9969, -0.0006961, -0.2006, 0.7832, 0.5885, -0.07879, 0.9969, -0.0006961, -0.07518, 0.8075, 0.5851, -0.07675, 0.2988, 0.9512, -0.2006, 0.7832, 0.5885, -0.07518, 0.8075, 0.5851, -0.07675, 0.2988, 0.9512, -0.07518, 0.8075, 0.5851, -0.05514, 0.31, 0.9491, 0.07773, -0.2986, 0.9512, -0.07675, 0.2988, 0.9512, -0.05514, 0.31, 0.9491, 0.07773, -0.2986, 0.9512, -0.05514, 0.31, 0.9491, -0.02596, -0.3073, 0.9512, 0.2036, -0.7825, 0.5885, 0.07773, -0.2986, 0.9512, -0.02596, -0.3073, 0.9512, 0.2036, -0.7825, 0.5885, -0.02596, -0.3073, 0.9512, 0.0005949, -0.8082, 0.5889, 0.2522, -0.9677, 0.0001022, 0.2036, -0.7825, 0.5885, 0.0005949, -0.8082, 0.5889, 0.2522, -0.9677, 0.0001022, 0.0005949, -0.8082, 0.5889, 0.0145, -0.9999, 0.000469, 0.2036, -0.7825, -0.5885, 0.2522, -0.9677, 0.0001022, 0.0145, -0.9999, 0.000469, 0.4046, -0.7003, -0.5881, 0.2522, -0.9677, 0.0001022, 0.2036, -0.7825, -0.5885, -0.2674, 0.1542, 0.9512, -0.7006, 0.4038, 0.5883, -0.5719, 0.5719, 0.5881, -0.2988, 0.077, 0.9512, -0.7006, 0.4038, 0.5883, -0.2674, 0.1542, 0.9512, -0.2988, 0.077, 0.9512, -0.783, 0.2014, 0.5885, -0.7006, 0.4038, 0.5883, -0.783, 0.2014, 0.5885, -0.8667, 0.4988, 0.0001358, -0.7006, 0.4038, 0.5883, -0.783, 0.2014, 0.5885, -0.9686, 0.2488, -8.809e-05, -0.8667, 0.4988, 0.0001358, 1.0, -0.005835, -4.727e-05, 0.8084, 0.00612, 0.5886, 0.7824, -0.204, 0.5884, 0.8084, 0.00612, 0.5886, 0.2986, -0.07795, 0.9512, 0.7824, -0.204, 0.5884, 0.8084, 0.00612, 0.5886, 0.3076, 0.0296, 0.951, 0.2986, -0.07795, 0.9512, 0.3076, 0.0296, 0.951, -0.2988, 0.077, 0.9512, 0.2986, -0.07795, 0.9512, 0.3076, 0.0296, 0.951, -0.3095, 0.05593, 0.9492, -0.2988, 0.077, 0.9512, -0.3095, 0.05593, 0.9492, -0.783, 0.2014, 0.5885, -0.2988, 0.077, 0.9512, -0.3095, 0.05593, 0.9492, -0.8072, 0.07441, 0.5856, -0.783, 0.2014, 0.5885, -0.8072, 0.07441, 0.5856, -0.9686, 0.2488, -8.809e-05, -0.783, 0.2014, 0.5885, -0.8072, 0.07441, 0.5856, -0.9969, 0.07819, -5.93e-05, -0.9686, 0.2488, -8.809e-05, 0.0, 1.0, 0.0, 0.0, 1.0, 0.0, 0.0, 1.0, 0.0, 0.0, 1.0, 0.0, 0.0, 1.0, 0.0, 0.0, 1.0, 0.0, -1.0, 0.0, 0.0, -1.0, 0.0, 0.0, -1.0, 0.0, 0.0, -1.0, 0.0, 0.0, -1.0, 0.0, 0.0, -1.0, 0.0, 0.0, 1.0, 0.0, 0.0, 1.0, 0.0, 0.0, 1.0, 0.0, 0.0, 1.0, 0.0, 0.0, 1.0, 0.0, 0.0, 1.0, 0.0, 0.0, 0.0, -1.0, 0.0, 0.0, -1.0, 0.0, 0.0, -1.0, 0.0, 0.0, -1.0, 0.0, 0.0, -1.0, 0.0, 0.0, -1.0, 0.0, 0.0, 1.0, 0.0, 0.0, 1.0, 0.0, 0.0, 1.0, 0.0, 0.0, 1.0, 0.0, 0.0, 1.0, 0.0, 0.0, 1.0, 0.0, -1.0, 0.0, 0.0, -1.0, 0.0, 0.0, -1.0, 0.0, 0.0, -1.0, 0.0, 0.0, -1.0, 0.0, 0.0, -1.0, 0.0, 0.0, 1.0, 0.0, 0.0, 1.0, 0.0, 0.0, 1.0, 0.0, 0.0, 1.0, 0.0, 0.0, 1.0, 0.0, 0.0, 1.0, 0.0, 0.0, -1.0, -1.038e-06, 0.0, -1.0, -1.432e-06, 0.0, -1.0, -1.665e-12, 0.0, -1.0, -1.432e-06, 0.0, -1.0, -1.432e-06, 0.0, -1.0, -1.665e-12, 0.0, -1.0, -1.432e-06, 0.0, -1.0, -1.038e-06, 0.0, -1.0, -1.665e-12, 0.0, -1.0, -1.038e-06, 0.0, -1.0, -2.077e-06, 0.0, -1.0, -1.665e-12, 0.0, -1.0, -2.077e-06, 0.0, -1.0, -1.038e-06, 0.0, -1.0, -1.665e-12, 0.0, -1.0, -1.038e-06, 0.0, -1.0, 1.432e-06, 0.0, -1.0, -1.665e-12, 0.0, -1.0, 1.432e-06, 0.0, -1.0, 1.432e-06, 0.0, -1.0, -1.665e-12, 0.0, -1.0, 1.432e-06, 0.0, -1.0, 3.115e-06, 0.0, -1.0, -1.665e-12, 0.0, -1.0, 3.115e-06, 0.0, -1.0, 2.077e-06, 0.0, -1.0, -1.665e-12, 0.0, -1.0, 2.077e-06, 0.0, -1.0, -1.038e-06, 0.0, -1.0, -1.665e-12, 0.0, 0.02744, 0.3102, 0.9503, 0.04696, 0.8085, 0.5866, 0.05559, 0.3092, 0.9494, 0.02744, 0.3102, 0.9503, 0.02372, 0.8096, 0.5865, 0.04696, 0.8085, 0.5866, 0.02372, 0.8096, 0.5865, 0.04471, 0.999, -7.305e-05, 0.04696, 0.8085, 0.5866, 0.02372, 0.8096, 0.5865, 0.02295, 0.9997, -0.0009308, 0.04471, 0.999, -7.305e-05, 0.02295, 0.9997, -0.0009308, 0.0506, 0.8076, -0.5876, 0.04471, 0.999, -7.305e-05, 0.02295, 0.9997, -0.0009308, 0.02621, 0.8079, -0.5888, 0.0506, 0.8076, -0.5876, 0.02621, 0.8079, -0.5888, 0.06152, 0.308, -0.9494, 0.0506, 0.8076, -0.5876, 0.02621, 0.8079, -0.5888, 0.03157, 0.3076, -0.951, 0.06152, 0.308, -0.9494, 0.03157, 0.3076, -0.951, 0.07357, -0.3085, -0.9484, 0.06152, 0.308, -0.9494, 0.03157, 0.3076, -0.951, 0.03708, -0.3103, -0.9499, 0.07357, -0.3085, -0.9484, 0.03708, -0.3103, -0.9499, 0.08216, -0.8066, -0.5854, 0.07357, -0.3085, -0.9484, 0.03708, -0.3103, -0.9499, 0.04076, -0.8092, -0.5861, 0.08216, -0.8066, -0.5854, 0.04076, -0.8092, -0.5861, 0.08402, -0.9965, 0.00071, 0.08216, -0.8066, -0.5854, 0.04076, -0.8092, -0.5861, 0.04111, -0.9992, 0.001064, 0.08402, -0.9965, 0.00071, 0.04111, -0.9992, 0.001064, 0.07849, -0.8061, 0.5866, 0.08402, -0.9965, 0.00071, 0.04111, -0.9992, 0.001064, 0.03838, -0.8075, 0.5887, 0.07849, -0.8061, 0.5866, 0.03838, -0.8075, 0.5887, 0.06764, -0.3075, 0.9491, 0.07849, -0.8061, 0.5866, 0.03838, -0.8075, 0.5887, 0.03302, -0.3076, 0.951, 0.06764, -0.3075, 0.9491, 0.03302, -0.3076, 0.951, 0.05559, 0.3092, 0.9494, 0.06764, -0.3075, 0.9491, 0.03302, -0.3076, 0.951, 0.02744, 0.3102, 0.9503, 0.05559, 0.3092, 0.9494, 0.0, 1.0, -3.095e-14, 0.0, 1.0, 3.095e-14, 0.0, 1.0, -4.333e-14, 0.0, 1.0, 3.095e-14, 0.0, 1.0, 0.0, 0.0, 1.0, -4.333e-14, 0.0, 1.0, 0.0, 0.0, 1.0, 0.0, 0.0, 1.0, -4.333e-14, 0.0, 1.0, 0.0, 0.0, 1.0, -3.095e-14, 0.0, 1.0, -4.333e-14, 0.0, 1.0, -3.095e-14, 0.0, 1.0, -6.189e-14, 0.0, 1.0, -4.333e-14, 0.0, 1.0, -6.189e-14, 0.0, 1.0, -3.095e-14, 0.0, 1.0, -4.333e-14, 0.0, 1.0, -3.095e-14, 0.0, 1.0, -1.238e-13, 0.0, 1.0, -4.333e-14, 0.0, 1.0, -1.238e-13, 0.0, 1.0, -1.238e-13, 0.0, 1.0, -4.333e-14, 0.0, 1.0, -1.238e-13, 0.0, 1.0, -6.189e-14, 0.0, 1.0, -4.333e-14, 0.0, 1.0, -6.189e-14, 0.0, 1.0, -3.095e-14, 0.0, 1.0, -4.333e-14, -0.9969, 0.07819, -5.93e-05, -0.8089, 0.02973, 0.5873, -0.9997, 0.02282, 0.000132, -0.9969, 0.07819, -5.93e-05, -0.8072, 0.07441, 0.5856, -0.8089, 0.02973, 0.5873, -0.8072, 0.07441, 0.5856, -0.3094, 0.03976, 0.9501, -0.8089, 0.02973, 0.5873, -0.8072, 0.07441, 0.5856, -0.3095, 0.05593, 0.9492, -0.3094, 0.03976, 0.9501, -0.3095, 0.05593, 0.9492, 0.3074, 0.04962, 0.9503, -0.3094, 0.03976, 0.9501, -0.3095, 0.05593, 0.9492, 0.3076, 0.0296, 0.951, 0.3074, 0.04962, 0.9503, 0.3076, 0.0296, 0.951, 0.807, 0.05544, 0.588, 0.3074, 0.04962, 0.9503, 0.3076, 0.0296, 0.951, 0.8084, 0.00612, 0.5886, 0.807, 0.05544, 0.588, 0.8084, 0.00612, 0.5886, 0.9985, 0.05462, -2.588e-05, 0.807, 0.05544, 0.588, 0.8084, 0.00612, 0.5886, 1.0, -0.005835, -4.727e-05, 0.9985, 0.05462, -2.588e-05, 1.0, -0.005835, -4.727e-05, 0.8073, 0.04701, -0.5882, 0.9985, 0.05462, -2.588e-05, 1.0, -0.005835, -4.727e-05, 0.8085, -0.002094, -0.5885, 0.8073, 0.04701, -0.5882, 0.8085, -0.002094, -0.5885, 0.3077, 0.03592, -0.9508, 0.8073, 0.04701, -0.5882, 0.8085, -0.002094, -0.5885, 0.308, 0.01648, -0.9512, 0.3077, 0.03592, -0.9508, 0.308, 0.01648, -0.9512, -0.3091, 0.02623, -0.9507, 0.3077, 0.03592, -0.9508, 0.308, 0.01648, -0.9512, -0.3094, 0.04299, -0.95, -0.3091, 0.02623, -0.9507, -0.3094, 0.04299, -0.95, -0.8088, 0.02144, -0.5877, -0.3091, 0.02623, -0.9507, -0.3094, 0.04299, -0.95, -0.8075, 0.0665, -0.5861, -0.8088, 0.02144, -0.5877, -0.8075, 0.0665, -0.5861, -0.9997, 0.02282, 0.000132, -0.8088, 0.02144, -0.5877, -0.8075, 0.0665, -0.5861, -0.9969, 0.07819, -5.93e-05, -0.9997, 0.02282, 0.000132, -0.0382, 0.311, 0.9497, 0.02372, 0.8096, 0.5865, 0.02744, 0.3102, 0.9503, -0.0382, 0.311, 0.9497, -0.03007, 0.8096, 0.5862, 0.02372, 0.8096, 0.5865, -0.03007, 0.8096, 0.5862, 0.02295, 0.9997, -0.0009308, 0.02372, 0.8096, 0.5865, -0.03007, 0.8096, 0.5862, -0.02308, 0.9997, -0.001508, 0.02295, 0.9997, -0.0009308, -0.02308, 0.9997, -0.001508, 0.02621, 0.8079, -0.5888, 0.02295, 0.9997, -0.0009308, -0.02308, 0.9997, -0.001508, -0.01962, 0.8079, -0.589, 0.02621, 0.8079, -0.5888, -0.01962, 0.8079, -0.589, 0.03157, 0.3076, -0.951, 0.02621, 0.8079, -0.5888, -0.01962, 0.8079, -0.589, -0.02149, 0.3075, -0.9513, 0.03157, 0.3076, -0.951, -0.02149, 0.3075, -0.9513, 0.03708, -0.3103, -0.9499, 0.03157, 0.3076, -0.951, -0.02149, 0.3075, -0.9513, -0.02744, -0.3094, -0.9505, 0.03708, -0.3103, -0.9499, -0.02744, -0.3094, -0.9505, 0.04076, -0.8092, -0.5861, 0.03708, -0.3103, -0.9499, -0.02744, -0.3094, -0.9505, -0.0364, -0.8086, -0.5873, 0.04076, -0.8092, -0.5861, -0.0364, -0.8086, -0.5873, 0.04111, -0.9992, 0.001064, 0.04076, -0.8092, -0.5861, -0.0364, -0.8086, -0.5873, -0.04424, -0.999, 0.001504, 0.04111, -0.9992, 0.001064, -0.04424, -0.999, 0.001504, 0.03838, -0.8075, 0.5887, 0.04111, -0.9992, 0.001064, -0.04424, -0.999, 0.001504, -0.04754, -0.8066, 0.5891, 0.03838, -0.8075, 0.5887, -0.04754, -0.8066, 0.5891, 0.03302, -0.3076, 0.951, 0.03838, -0.8075, 0.5887, -0.04754, -0.8066, 0.5891, -0.04476, -0.306, 0.951, 0.03302, -0.3076, 0.951, -0.04476, -0.306, 0.951, 0.02744, 0.3102, 0.9503, 0.03302, -0.3076, 0.951, -0.04476, -0.306, 0.951, -0.0382, 0.311, 0.9497, 0.02744, 0.3102, 0.9503, -0.07879, 0.9969, -0.0006961, -0.01962, 0.8079, -0.589, -0.02308, 0.9997, -0.001508, -0.07879, 0.9969, -0.0006961, -0.06547, 0.8073, -0.5865, -0.01962, 0.8079, -0.589, -0.06547, 0.8073, -0.5865, -0.02149, 0.3075, -0.9513, -0.01962, 0.8079, -0.589, -0.06547, 0.8073, -0.5865, -0.03927, 0.3089, -0.9503, -0.02149, 0.3075, -0.9513, -0.03927, 0.3089, -0.9503, -0.02744, -0.3094, -0.9505, -0.02149, 0.3075, -0.9513, -0.03927, 0.3089, -0.9503, -0.009834, -0.3088, -0.9511, -0.02744, -0.3094, -0.9505, -0.009834, -0.3088, -0.9511, -0.0364, -0.8086, -0.5873, -0.02744, -0.3094, -0.9505, -0.009834, -0.3088, -0.9511, 0.01068, -0.8089, -0.5879, -0.0364, -0.8086, -0.5873, 0.01068, -0.8089, -0.5879, -0.04424, -0.999, 0.001504, -0.0364, -0.8086, -0.5873, 0.01068, -0.8089, -0.5879, 0.0145, -0.9999, 0.000469, -0.04424, -0.999, 0.001504, 0.0145, -0.9999, 0.000469, -0.04754, -0.8066, 0.5891, -0.04424, -0.999, 0.001504, 0.0145, -0.9999, 0.000469, 0.0005949, -0.8082, 0.5889, -0.04754, -0.8066, 0.5891, 0.0005949, -0.8082, 0.5889, -0.04476, -0.306, 0.951, -0.04754, -0.8066, 0.5891, 0.0005949, -0.8082, 0.5889, -0.02596, -0.3073, 0.9512, -0.04476, -0.306, 0.951, -0.02596, -0.3073, 0.9512, -0.0382, 0.311, 0.9497, -0.04476, -0.306, 0.951, -0.02596, -0.3073, 0.9512, -0.05514, 0.31, 0.9491, -0.0382, 0.311, 0.9497, -0.05514, 0.31, 0.9491, -0.03007, 0.8096, 0.5862, -0.0382, 0.311, 0.9497, -0.05514, 0.31, 0.9491, -0.07518, 0.8075, 0.5851, -0.03007, 0.8096, 0.5862, -0.07518, 0.8075, 0.5851, -0.02308, 0.9997, -0.001508, -0.03007, 0.8096, 0.5862, -0.07518, 0.8075, 0.5851, -0.07879, 0.9969, -0.0006961, -0.02308, 0.9997, -0.001508, -0.3083, -0.03304, 0.9507, -0.8091, -0.0006158, 0.5877, -0.3082, -0.0002194, 0.9513, -0.3083, -0.03304, 0.9507, -0.8087, -0.03308, 0.5873, -0.8091, -0.0006158, 0.5877, -0.8087, -0.03308, 0.5873, -1.0, -0.0009029, -5.806e-05, -0.8091, -0.0006158, 0.5877, -0.8087, -0.03308, 0.5873, -0.9995, -0.03221, -4.981e-06, -1.0, -0.0009029, -5.806e-05, -0.9995, -0.03221, -4.981e-06, -0.809, -0.000973, -0.5878, -1.0, -0.0009029, -5.806e-05, -0.9995, -0.03221, -4.981e-06, -0.8087, -0.03308, -0.5874, -0.809, -0.000973, -0.5878, -0.8087, -0.03308, -0.5874, -0.3085, -0.0007975, -0.9512, -0.809, -0.000973, -0.5878, -0.8087, -0.03308, -0.5874, -0.3084, -0.03314, -0.9507, -0.3085, -0.0007975, -0.9512, -0.3084, -0.03314, -0.9507, 0.3098, -0.0004471, -0.9508, -0.3085, -0.0007975, -0.9512, -0.3084, -0.03314, -0.9507, 0.309, -0.03418, -0.9505, 0.3098, -0.0004471, -0.9508, 0.309, -0.03418, -0.9505, 0.8092, -5.205e-05, -0.5876, 0.3098, -0.0004471, -0.9508, 0.309, -0.03418, -0.9505, 0.8088, -0.03432, -0.5871, 0.8092, -5.205e-05, -0.5876, 0.8088, -0.03432, -0.5871, 1.0, 0.0002339, -5.96e-05, 0.8092, -5.205e-05, -0.5876, 0.8088, -0.03432, -0.5871, 0.9994, -0.03447, 2.636e-06, 1.0, 0.0002339, -5.96e-05, 0.9994, -0.03447, 2.636e-06, 0.809, 0.0003041, 0.5878, 1.0, 0.0002339, -5.96e-05, 0.9994, -0.03447, 2.636e-06, 0.8088, -0.03428, 0.5871, 0.809, 0.0003041, 0.5878, 0.8088, -0.03428, 0.5871, 0.3099, 0.0001302, 0.9508, 0.809, 0.0003041, 0.5878, 0.8088, -0.03428, 0.5871, 0.3091, -0.03401, 0.9504, 0.3099, 0.0001302, 0.9508, 0.3091, -0.03401, 0.9504, -0.3082, -0.0002194, 0.9513, 0.3099, 0.0001302, 0.9508, 0.3091, -0.03401, 0.9504, -0.3083, -0.03304, 0.9507, -0.3082, -0.0002194, 0.9513, -0.3094, 0.03976, 0.9501, 0.3099, 0.0001302, 0.9508, -0.3082, -0.0002194, 0.9513, -0.3094, 0.03976, 0.9501, 0.3074, 0.04962, 0.9503, 0.3099, 0.0001302, 0.9508, 0.3074, 0.04962, 0.9503, 0.809, 0.0003041, 0.5878, 0.3099, 0.0001302, 0.9508, 0.3074, 0.04962, 0.9503, 0.807, 0.05544, 0.588, 0.809, 0.0003041, 0.5878, 0.807, 0.05544, 0.588, 1.0, 0.0002339, -5.96e-05, 0.809, 0.0003041, 0.5878, 0.807, 0.05544, 0.588, 0.9985, 0.05462, -2.588e-05, 1.0, 0.0002339, -5.96e-05, 0.9985, 0.05462, -2.588e-05, 0.8092, -5.205e-05, -0.5876, 1.0, 0.0002339, -5.96e-05, 0.9985, 0.05462, -2.588e-05, 0.8073, 0.04701, -0.5882, 0.8092, -5.205e-05, -0.5876, 0.8073, 0.04701, -0.5882, 0.3098, -0.0004471, -0.9508, 0.8092, -5.205e-05, -0.5876, 0.8073, 0.04701, -0.5882, 0.3077, 0.03592, -0.9508, 0.3098, -0.0004471, -0.9508, 0.3077, 0.03592, -0.9508, -0.3085, -0.0007975, -0.9512, 0.3098, -0.0004471, -0.9508, 0.3077, 0.03592, -0.9508, -0.3091, 0.02623, -0.9507, -0.3085, -0.0007975, -0.9512, -0.3091, 0.02623, -0.9507, -0.809, -0.000973, -0.5878, -0.3085, -0.0007975, -0.9512, -0.3091, 0.02623, -0.9507, -0.8088, 0.02144, -0.5877, -0.809, -0.000973, -0.5878, -0.8088, 0.02144, -0.5877, -1.0, -0.0009029, -5.806e-05, -0.809, -0.000973, -0.5878, -0.8088, 0.02144, -0.5877, -0.9997, 0.02282, 0.000132, -1.0, -0.0009029, -5.806e-05, -0.9997, 0.02282, 0.000132, -0.8091, -0.0006158, 0.5877, -1.0, -0.0009029, -5.806e-05, -0.9997, 0.02282, 0.000132, -0.8089, 0.02973, 0.5873, -0.8091, -0.0006158, 0.5877, -0.8089, 0.02973, 0.5873, -0.3082, -0.0002194, 0.9513, -0.8091, -0.0006158, 0.5877, -0.8089, 0.02973, 0.5873, -0.3094, 0.03976, 0.9501, -0.3082, -0.0002194, 0.9513, -0.3083, -0.03304, 0.9507, 0.3088, -0.06534, 0.9489, -0.3088, -0.06382, 0.949, -0.3083, -0.03304, 0.9507, 0.3091, -0.03401, 0.9504, 0.3088, -0.06534, 0.9489, 0.3091, -0.03401, 0.9504, 0.8068, -0.06656, 0.5871, 0.3088, -0.06534, 0.9489, 0.3091, -0.03401, 0.9504, 0.8088, -0.03428, 0.5871, 0.8068, -0.06656, 0.5871, 0.8088, -0.03428, 0.5871, 0.9978, -0.06703, -1.064e-05, 0.8068, -0.06656, 0.5871, 0.8088, -0.03428, 0.5871, 0.9994, -0.03447, 2.636e-06, 0.9978, -0.06703, -1.064e-05, 0.9994, -0.03447, 2.636e-06, 0.8068, -0.06656, -0.587, 0.9978, -0.06703, -1.064e-05, 0.9994, -0.03447, 2.636e-06, 0.8088, -0.03432, -0.5871, 0.8068, -0.06656, -0.587, 0.8088, -0.03432, -0.5871, 0.3088, -0.06534, -0.9489, 0.8068, -0.06656, -0.587, 0.8088, -0.03432, -0.5871, 0.309, -0.03418, -0.9505, 0.3088, -0.06534, -0.9489, 0.309, -0.03418, -0.9505, -0.3086, -0.06382, -0.949, 0.3088, -0.06534, -0.9489, 0.309, -0.03418, -0.9505, -0.3084, -0.03314, -0.9507, -0.3086, -0.06382, -0.949, -0.3084, -0.03314, -0.9507, -0.8073, -0.06259, -0.5868, -0.3086, -0.06382, -0.949, -0.3084, -0.03314, -0.9507, -0.8087, -0.03308, -0.5874, -0.8073, -0.06259, -0.5868, -0.8087, -0.03308, -0.5874, -0.9981, -0.06212, 1.048e-05, -0.8073, -0.06259, -0.5868, -0.8087, -0.03308, -0.5874, -0.9995, -0.03221, -4.981e-06, -0.9981, -0.06212, 1.048e-05, -0.9995, -0.03221, -4.981e-06, -0.8073, -0.06259, 0.5869, -0.9981, -0.06212, 1.048e-05, -0.9995, -0.03221, -4.981e-06, -0.8087, -0.03308, 0.5873, -0.8073, -0.06259, 0.5869, -0.8087, -0.03308, 0.5873, -0.3088, -0.06382, 0.949, -0.8073, -0.06259, 0.5869, -0.8087, -0.03308, 0.5873, -0.3083, -0.03304, 0.9507, -0.3088, -0.06382, 0.949])] * 3)])
arm_ceiling_pipe02_thin_qc_skeleton = bpy.data.armatures.new('ceiling_pipe02_thin.qc_skeleton')  # bones are not reproduced

# ---- objects
ob_ceiling_pipe02_thin_qc_skeleton = bpy.data.objects.new('ceiling_pipe02_thin.qc_skeleton', arm_ceiling_pipe02_thin_qc_skeleton)
ob_ceiling_pipe02_thin = bpy.data.objects.new('ceiling_pipe02_thin', me_ceiling_pipe02_thin)

# ---- transforms, parenting, visibility, modifiers, constraints
ob_ceiling_pipe02_thin_qc_skeleton.location = (0.0, 0.0, 0.0)
ob_ceiling_pipe02_thin_qc_skeleton.show_in_front = True
ob_ceiling_pipe02_thin_qc_skeleton.lineart.crease_threshold = 0.0
ob_ceiling_pipe02_thin.parent = ob_ceiling_pipe02_thin_qc_skeleton
ob_ceiling_pipe02_thin.location = (0.0, 0.0, 0.0)
ob_ceiling_pipe02_thin.lineart.crease_threshold = 0.0
_vg = ob_ceiling_pipe02_thin.vertex_groups.new(name='static_prop')
_vg.add([0, 1, 2, 3, 4, 5, 6, 7, 8, 9, 10, 11, 12, 13, 14, 15, 16, 17, 18, 19, 20, 21, 22, 23, 24, 25, 26, 27, 28, 29, 30, 31, 32, 33, 34, 35, 36, 37, 38, 39, 40, 41, 42, 43, 44, 45, 46, 47, 48, 49, 50, 51, 52, 53, 54, 55, 56, 57, 58, 59, 60, 61, 62, 63, 64, 65, 66, 67, 68, 69, 70, 71, 72, 73, 74, 75, 76, 77, 78, 79, 80, 81, 82, 83, 84, 85, 86, 87, 88, 89, 90, 91, 92, 93, 94, 95, 96, 97, 98, 99, 100, 101, 102, 103, 104, 105, 106, 107, 108, 109, 110, 111, 112, 113, 114, 115, 116, 117, 118, 119, 120, 121, 122, 123, 124, 125, 126, 127, 128, 129, 130, 131, 132, 133, 134, 135, 136, 137, 138, 139, 140, 141, 142, 143, 144, 145, 146, 147, 148, 149, 150, 151, 152, 153, 154, 155, 156, 157], 1.0, 'REPLACE')
_m = ob_ceiling_pipe02_thin.modifiers.new('Armature', 'ARMATURE')
_m.object = ob_ceiling_pipe02_thin_qc_skeleton

# ---- collection membership
scene.collection.objects.link(ob_ceiling_pipe02_thin_qc_skeleton)
scene.collection.objects.link(ob_ceiling_pipe02_thin)
col_ceiling_pipe02_thin.objects.link(ob_ceiling_pipe02_thin_qc_skeleton)
col_ceiling_pipe02_thin.objects.link(ob_ceiling_pipe02_thin)

# ---- scene / render settings (as saved in the file)
scene.frame_start = 1; scene.frame_end = 250; scene.frame_set(0)
scene.render.engine = 'BLENDER_EEVEE_NEXT'
scene.cycles.use_denoising = False
scene.cycles.samples = 128
scene.cycles.sampling_pattern = 'TABULATED_SOBOL'
scene.cycles.use_adaptive_sampling = False
scene.cycles.use_light_tree = False
scene.view_settings.view_transform = 'Filmic'
bpy.context.view_layer.update()

# ---- added for rendering (the .blend has no active camera and no usable light): camera, sun + grey world if the file has none
cam_auto = bpy.data.cameras.new('AutoCamera')
cam_auto.lens = 50.0
cam_auto.sensor_width = 36.0
cam_auto.clip_end = 1591.46
ob_auto_camera = bpy.data.objects.new('AutoCamera', cam_auto)
scene.collection.objects.link(ob_auto_camera)
ob_auto_camera.location = (81.2758, -155.808, 63.6291)
ob_auto_camera.rotation_euler = (1.09748, -7.21219e-08, 0.694738)
scene.camera = ob_auto_camera
light_auto_sun = bpy.data.lights.new('AutoSun', 'SUN')
light_auto_sun.energy = 3.0
light_auto_sun.angle = 0.0523599
ob_auto_sun = bpy.data.objects.new('AutoSun', light_auto_sun)
scene.collection.objects.link(ob_auto_sun)
ob_auto_sun.rotation_euler = (0.872665, 0.174533, 0.523599)
if scene.world is None:
    world_auto = bpy.data.worlds.new('AutoWorld')
    world_auto.color = (0.3, 0.3, 0.3)
    scene.world = world_auto
bpy.context.view_layer.update()
